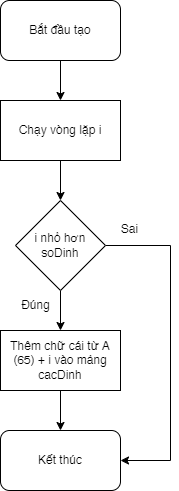

The diagram above was exported from draw.io. Its source (the exported page's mxGraphModel, read from the mxfile embedded in the PNG):
<mxGraphModel dx="1434" dy="844" grid="1" gridSize="10" guides="1" tooltips="1" connect="1" arrows="1" fold="1" page="1" pageScale="1" pageWidth="850" pageHeight="1100" math="0" shadow="0">
  <root>
    <mxCell id="0" />
    <mxCell id="1" parent="0" />
    <mxCell id="twddCVukEZSzaV3-pCbd-6" value="" style="edgeStyle=orthogonalEdgeStyle;rounded=0;orthogonalLoop=1;jettySize=auto;html=1;" parent="1" source="twddCVukEZSzaV3-pCbd-1" target="twddCVukEZSzaV3-pCbd-2" edge="1">
      <mxGeometry relative="1" as="geometry" />
    </mxCell>
    <mxCell id="twddCVukEZSzaV3-pCbd-1" value="Bắt đầu tạo" style="rounded=1;whiteSpace=wrap;html=1;" parent="1" vertex="1">
      <mxGeometry x="360" y="30" width="120" height="60" as="geometry" />
    </mxCell>
    <mxCell id="twddCVukEZSzaV3-pCbd-7" value="" style="edgeStyle=orthogonalEdgeStyle;rounded=0;orthogonalLoop=1;jettySize=auto;html=1;" parent="1" source="twddCVukEZSzaV3-pCbd-2" target="twddCVukEZSzaV3-pCbd-3" edge="1">
      <mxGeometry relative="1" as="geometry" />
    </mxCell>
    <mxCell id="twddCVukEZSzaV3-pCbd-2" value="Chạy vòng lặp i" style="rounded=0;whiteSpace=wrap;html=1;" parent="1" vertex="1">
      <mxGeometry x="360" y="130" width="120" height="60" as="geometry" />
    </mxCell>
    <mxCell id="twddCVukEZSzaV3-pCbd-8" value="" style="edgeStyle=orthogonalEdgeStyle;rounded=0;orthogonalLoop=1;jettySize=auto;html=1;" parent="1" source="twddCVukEZSzaV3-pCbd-3" target="twddCVukEZSzaV3-pCbd-4" edge="1">
      <mxGeometry relative="1" as="geometry" />
    </mxCell>
    <mxCell id="twddCVukEZSzaV3-pCbd-11" style="edgeStyle=orthogonalEdgeStyle;rounded=0;orthogonalLoop=1;jettySize=auto;html=1;exitX=1;exitY=0.5;exitDx=0;exitDy=0;entryX=1;entryY=0.5;entryDx=0;entryDy=0;" parent="1" source="twddCVukEZSzaV3-pCbd-3" target="twddCVukEZSzaV3-pCbd-5" edge="1">
      <mxGeometry relative="1" as="geometry">
        <Array as="points">
          <mxPoint x="530" y="275" />
          <mxPoint x="530" y="490" />
        </Array>
      </mxGeometry>
    </mxCell>
    <mxCell id="twddCVukEZSzaV3-pCbd-3" value="i nhỏ hơn soDinh" style="rhombus;whiteSpace=wrap;html=1;" parent="1" vertex="1">
      <mxGeometry x="375" y="230" width="90" height="90" as="geometry" />
    </mxCell>
    <mxCell id="twddCVukEZSzaV3-pCbd-9" value="" style="edgeStyle=orthogonalEdgeStyle;rounded=0;orthogonalLoop=1;jettySize=auto;html=1;" parent="1" source="twddCVukEZSzaV3-pCbd-4" target="twddCVukEZSzaV3-pCbd-5" edge="1">
      <mxGeometry relative="1" as="geometry" />
    </mxCell>
    <mxCell id="twddCVukEZSzaV3-pCbd-4" value="Thêm chữ cái từ A (65) + i vào mảng cacDinh" style="rounded=0;whiteSpace=wrap;html=1;" parent="1" vertex="1">
      <mxGeometry x="360" y="360" width="120" height="60" as="geometry" />
    </mxCell>
    <mxCell id="twddCVukEZSzaV3-pCbd-5" value="Kết thúc" style="rounded=1;whiteSpace=wrap;html=1;" parent="1" vertex="1">
      <mxGeometry x="360" y="460" width="120" height="60" as="geometry" />
    </mxCell>
    <mxCell id="twddCVukEZSzaV3-pCbd-12" value="Đúng" style="text;html=1;align=center;verticalAlign=middle;resizable=0;points=[];autosize=1;strokeColor=none;fillColor=none;" parent="1" vertex="1">
      <mxGeometry x="370" y="320" width="50" height="30" as="geometry" />
    </mxCell>
    <mxCell id="twddCVukEZSzaV3-pCbd-13" value="Sai" style="text;html=1;align=center;verticalAlign=middle;resizable=0;points=[];autosize=1;strokeColor=none;fillColor=none;" parent="1" vertex="1">
      <mxGeometry x="469" y="244" width="40" height="30" as="geometry" />
    </mxCell>
  </root>
</mxGraphModel>